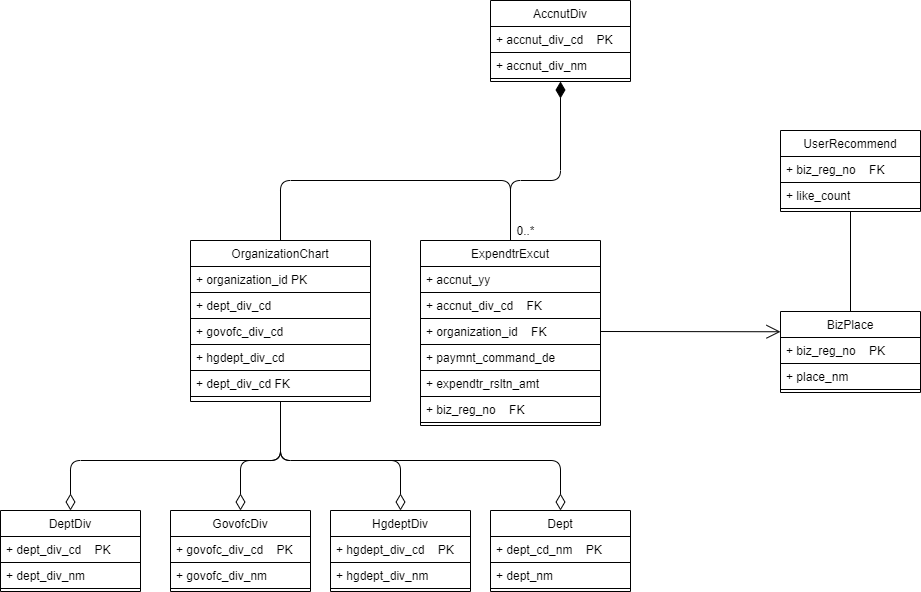

The diagram above was exported from draw.io. Its source (the exported page's mxGraphModel, read from the mxfile embedded in the PNG):
<mxGraphModel dx="1374" dy="790" grid="1" gridSize="10" guides="1" tooltips="1" connect="1" arrows="1" fold="1" page="1" pageScale="1" pageWidth="1169" pageHeight="827" background="#FFFFFF" math="0" shadow="0">
  <root>
    <mxCell id="0" />
    <mxCell id="1" parent="0" />
    <mxCell id="2" value="ExpendtrExcut" style="swimlane;fontStyle=0;childLayout=stackLayout;horizontal=1;startSize=26;fillColor=none;horizontalStack=0;resizeParent=1;resizeParentMax=0;resizeLast=0;collapsible=1;marginBottom=3;strokeColor=#000000;fontColor=#000000;" parent="1" vertex="1">
      <mxGeometry x="450" y="770" width="180" height="185" as="geometry" />
    </mxCell>
    <mxCell id="3" value="+ accnut_yy" style="text;fillColor=none;align=left;verticalAlign=top;spacingLeft=4;spacingRight=4;overflow=hidden;rotatable=0;points=[[0,0.5],[1,0.5]];portConstraint=eastwest;strokeColor=#000000;fontColor=#000000;" parent="2" vertex="1">
      <mxGeometry y="26" width="180" height="26" as="geometry" />
    </mxCell>
    <mxCell id="4" value="+ accnut_div_cd    FK" style="text;fillColor=none;align=left;verticalAlign=top;spacingLeft=4;spacingRight=4;overflow=hidden;rotatable=0;points=[[0,0.5],[1,0.5]];portConstraint=eastwest;strokeColor=#000000;fontColor=#000000;" parent="2" vertex="1">
      <mxGeometry y="52" width="180" height="26" as="geometry" />
    </mxCell>
    <mxCell id="8" value="+ organization_id    FK" style="text;fillColor=none;align=left;verticalAlign=top;spacingLeft=4;spacingRight=4;overflow=hidden;rotatable=0;points=[[0,0.5],[1,0.5]];portConstraint=eastwest;strokeColor=#000000;fontColor=#000000;" parent="2" vertex="1">
      <mxGeometry y="78" width="180" height="26" as="geometry" />
    </mxCell>
    <mxCell id="16" value="+ paymnt_command_de" style="text;fillColor=none;align=left;verticalAlign=top;spacingLeft=4;spacingRight=4;overflow=hidden;rotatable=0;points=[[0,0.5],[1,0.5]];portConstraint=eastwest;strokeColor=#000000;fontColor=#000000;" parent="2" vertex="1">
      <mxGeometry y="104" width="180" height="26" as="geometry" />
    </mxCell>
    <mxCell id="17" value="+ expendtr_rsltn_amt" style="text;fillColor=none;align=left;verticalAlign=top;spacingLeft=4;spacingRight=4;overflow=hidden;rotatable=0;points=[[0,0.5],[1,0.5]];portConstraint=eastwest;strokeColor=#000000;fontColor=#000000;" parent="2" vertex="1">
      <mxGeometry y="130" width="180" height="26" as="geometry" />
    </mxCell>
    <mxCell id="18" value="+ biz_reg_no    FK" style="text;fillColor=none;align=left;verticalAlign=top;spacingLeft=4;spacingRight=4;overflow=hidden;rotatable=0;points=[[0,0.5],[1,0.5]];portConstraint=eastwest;strokeColor=#000000;fontColor=#000000;" parent="2" vertex="1">
      <mxGeometry y="156" width="180" height="26" as="geometry" />
    </mxCell>
    <mxCell id="21" value="DeptDiv" style="swimlane;fontStyle=0;childLayout=stackLayout;horizontal=1;startSize=26;fillColor=none;horizontalStack=0;resizeParent=1;resizeParentMax=0;resizeLast=0;collapsible=1;marginBottom=3;strokeColor=#000000;fontColor=#000000;" parent="1" vertex="1">
      <mxGeometry x="30" y="1040" width="140" height="81" as="geometry" />
    </mxCell>
    <mxCell id="22" value="+ dept_div_cd    PK" style="text;fillColor=none;align=left;verticalAlign=top;spacingLeft=4;spacingRight=4;overflow=hidden;rotatable=0;points=[[0,0.5],[1,0.5]];portConstraint=eastwest;strokeColor=#000000;fontColor=#000000;" parent="21" vertex="1">
      <mxGeometry y="26" width="140" height="26" as="geometry" />
    </mxCell>
    <mxCell id="23" value="+ dept_div_nm" style="text;fillColor=none;align=left;verticalAlign=top;spacingLeft=4;spacingRight=4;overflow=hidden;rotatable=0;points=[[0,0.5],[1,0.5]];portConstraint=eastwest;strokeColor=#000000;fontColor=#000000;" parent="21" vertex="1">
      <mxGeometry y="52" width="140" height="26" as="geometry" />
    </mxCell>
    <mxCell id="25" value="GovofcDiv" style="swimlane;fontStyle=0;childLayout=stackLayout;horizontal=1;startSize=26;fillColor=none;horizontalStack=0;resizeParent=1;resizeParentMax=0;resizeLast=0;collapsible=1;marginBottom=3;strokeColor=#000000;fontColor=#000000;" parent="1" vertex="1">
      <mxGeometry x="200" y="1040" width="140" height="81" as="geometry" />
    </mxCell>
    <mxCell id="26" value="+ govofc_div_cd    PK" style="text;fillColor=none;align=left;verticalAlign=top;spacingLeft=4;spacingRight=4;overflow=hidden;rotatable=0;points=[[0,0.5],[1,0.5]];portConstraint=eastwest;strokeColor=#000000;fontColor=#000000;" parent="25" vertex="1">
      <mxGeometry y="26" width="140" height="26" as="geometry" />
    </mxCell>
    <mxCell id="27" value="+ govofc_div_nm" style="text;fillColor=none;align=left;verticalAlign=top;spacingLeft=4;spacingRight=4;overflow=hidden;rotatable=0;points=[[0,0.5],[1,0.5]];portConstraint=eastwest;strokeColor=#000000;fontColor=#000000;" parent="25" vertex="1">
      <mxGeometry y="52" width="140" height="26" as="geometry" />
    </mxCell>
    <mxCell id="28" value="HgdeptDiv" style="swimlane;fontStyle=0;childLayout=stackLayout;horizontal=1;startSize=26;fillColor=none;horizontalStack=0;resizeParent=1;resizeParentMax=0;resizeLast=0;collapsible=1;marginBottom=3;strokeColor=#000000;fontColor=#000000;" parent="1" vertex="1">
      <mxGeometry x="360" y="1040" width="140" height="81" as="geometry">
        <mxRectangle x="270" y="390" width="90" height="26" as="alternateBounds" />
      </mxGeometry>
    </mxCell>
    <mxCell id="29" value="+ hgdept_div_cd    PK" style="text;fillColor=none;align=left;verticalAlign=top;spacingLeft=4;spacingRight=4;overflow=hidden;rotatable=0;points=[[0,0.5],[1,0.5]];portConstraint=eastwest;strokeColor=#000000;fontColor=#000000;" parent="28" vertex="1">
      <mxGeometry y="26" width="140" height="26" as="geometry" />
    </mxCell>
    <mxCell id="30" value="+ hgdept_div_nm" style="text;fillColor=none;align=left;verticalAlign=top;spacingLeft=4;spacingRight=4;overflow=hidden;rotatable=0;points=[[0,0.5],[1,0.5]];portConstraint=eastwest;strokeColor=#000000;fontColor=#000000;" parent="28" vertex="1">
      <mxGeometry y="52" width="140" height="26" as="geometry" />
    </mxCell>
    <mxCell id="31" value="Dept" style="swimlane;fontStyle=0;childLayout=stackLayout;horizontal=1;startSize=26;fillColor=none;horizontalStack=0;resizeParent=1;resizeParentMax=0;resizeLast=0;collapsible=1;marginBottom=3;strokeColor=#000000;fontColor=#000000;" parent="1" vertex="1">
      <mxGeometry x="520" y="1040" width="140" height="81" as="geometry" />
    </mxCell>
    <mxCell id="32" value="+ dept_cd_nm    PK" style="text;fillColor=none;align=left;verticalAlign=top;spacingLeft=4;spacingRight=4;overflow=hidden;rotatable=0;points=[[0,0.5],[1,0.5]];portConstraint=eastwest;strokeColor=#000000;fontColor=#000000;" parent="31" vertex="1">
      <mxGeometry y="26" width="140" height="26" as="geometry" />
    </mxCell>
    <mxCell id="33" value="+ dept_nm" style="text;fillColor=none;align=left;verticalAlign=top;spacingLeft=4;spacingRight=4;overflow=hidden;rotatable=0;points=[[0,0.5],[1,0.5]];portConstraint=eastwest;strokeColor=#000000;fontColor=#000000;" parent="31" vertex="1">
      <mxGeometry y="52" width="140" height="26" as="geometry" />
    </mxCell>
    <mxCell id="44" value="AccnutDiv" style="swimlane;fontStyle=0;childLayout=stackLayout;horizontal=1;startSize=26;fillColor=none;horizontalStack=0;resizeParent=1;resizeParentMax=0;resizeLast=0;collapsible=1;marginBottom=3;strokeColor=#000000;fontColor=#000000;" parent="1" vertex="1">
      <mxGeometry x="520" y="530" width="140" height="81" as="geometry" />
    </mxCell>
    <mxCell id="45" value="+ accnut_div_cd    PK" style="text;fillColor=none;align=left;verticalAlign=top;spacingLeft=4;spacingRight=4;overflow=hidden;rotatable=0;points=[[0,0.5],[1,0.5]];portConstraint=eastwest;strokeColor=#000000;fontColor=#000000;" parent="44" vertex="1">
      <mxGeometry y="26" width="140" height="26" as="geometry" />
    </mxCell>
    <mxCell id="46" value="+ accnut_div_nm" style="text;fillColor=none;align=left;verticalAlign=top;spacingLeft=4;spacingRight=4;overflow=hidden;rotatable=0;points=[[0,0.5],[1,0.5]];portConstraint=eastwest;strokeColor=#000000;fontColor=#000000;" parent="44" vertex="1">
      <mxGeometry y="52" width="140" height="26" as="geometry" />
    </mxCell>
    <mxCell id="49" value="" style="endArrow=none;endSize=12;startArrow=none;startSize=14;startFill=0;edgeStyle=orthogonalEdgeStyle;align=left;verticalAlign=bottom;endFill=0;entryX=0.5;entryY=0;entryDx=0;entryDy=0;exitX=0.5;exitY=0;exitDx=0;exitDy=0;html=1;strokeColor=#000000;fontColor=#000000;" parent="1" source="82" target="2" edge="1">
      <mxGeometry x="-0.8659" relative="1" as="geometry">
        <mxPoint x="570" y="240" as="sourcePoint" />
        <mxPoint x="730" y="240" as="targetPoint" />
        <mxPoint as="offset" />
        <Array as="points">
          <mxPoint x="540" y="710" />
        </Array>
      </mxGeometry>
    </mxCell>
    <mxCell id="50" value="" style="endArrow=none;html=1;endSize=12;startArrow=diamondThin;startSize=14;startFill=1;edgeStyle=orthogonalEdgeStyle;align=left;verticalAlign=bottom;endFill=0;entryX=0.5;entryY=0;entryDx=0;entryDy=0;exitX=0.5;exitY=1;exitDx=0;exitDy=0;strokeColor=#000000;fontColor=#000000;" parent="1" source="44" target="2" edge="1">
      <mxGeometry x="-0.8181" y="10" relative="1" as="geometry">
        <mxPoint x="350" y="657" as="sourcePoint" />
        <mxPoint x="350" y="710" as="targetPoint" />
        <Array as="points">
          <mxPoint x="590" y="710" />
          <mxPoint x="540" y="710" />
        </Array>
        <mxPoint as="offset" />
      </mxGeometry>
    </mxCell>
    <mxCell id="58" value="UserRecommend" style="swimlane;fontStyle=0;childLayout=stackLayout;horizontal=1;startSize=26;fillColor=none;horizontalStack=0;resizeParent=1;resizeParentMax=0;resizeLast=0;collapsible=1;marginBottom=3;strokeColor=#000000;fontColor=#000000;" parent="1" vertex="1">
      <mxGeometry x="810" y="660" width="140" height="81" as="geometry" />
    </mxCell>
    <mxCell id="59" value="+ biz_reg_no    FK" style="text;fillColor=none;align=left;verticalAlign=top;spacingLeft=4;spacingRight=4;overflow=hidden;rotatable=0;points=[[0,0.5],[1,0.5]];portConstraint=eastwest;strokeColor=#000000;fontColor=#000000;" parent="58" vertex="1">
      <mxGeometry y="26" width="140" height="26" as="geometry" />
    </mxCell>
    <mxCell id="60" value="+ like_count" style="text;fillColor=none;align=left;verticalAlign=top;spacingLeft=4;spacingRight=4;overflow=hidden;rotatable=0;points=[[0,0.5],[1,0.5]];portConstraint=eastwest;strokeColor=#000000;fontColor=#000000;" parent="58" vertex="1">
      <mxGeometry y="52" width="140" height="26" as="geometry" />
    </mxCell>
    <mxCell id="62" value="BizPlace" style="swimlane;fontStyle=0;childLayout=stackLayout;horizontal=1;startSize=26;fillColor=none;horizontalStack=0;resizeParent=1;resizeParentMax=0;resizeLast=0;collapsible=1;marginBottom=3;strokeColor=#000000;fontColor=#000000;" parent="1" vertex="1">
      <mxGeometry x="810" y="841" width="140" height="81" as="geometry" />
    </mxCell>
    <mxCell id="63" value="+ biz_reg_no    PK" style="text;fillColor=none;align=left;verticalAlign=top;spacingLeft=4;spacingRight=4;overflow=hidden;rotatable=0;points=[[0,0.5],[1,0.5]];portConstraint=eastwest;strokeColor=#000000;fontColor=#000000;" parent="62" vertex="1">
      <mxGeometry y="26" width="140" height="26" as="geometry" />
    </mxCell>
    <mxCell id="64" value="+ place_nm" style="text;fillColor=none;align=left;verticalAlign=top;spacingLeft=4;spacingRight=4;overflow=hidden;rotatable=0;points=[[0,0.5],[1,0.5]];portConstraint=eastwest;strokeColor=#000000;fontColor=#000000;" parent="62" vertex="1">
      <mxGeometry y="52" width="140" height="26" as="geometry" />
    </mxCell>
    <mxCell id="74" value="0..*" style="text;html=1;align=center;verticalAlign=middle;resizable=0;points=[];autosize=1;fontColor=#000000;" parent="1" vertex="1">
      <mxGeometry x="540" y="750" width="30" height="20" as="geometry" />
    </mxCell>
    <mxCell id="75" value="" style="endArrow=open;endFill=1;endSize=12;html=1;entryX=0;entryY=0.25;entryDx=0;entryDy=0;exitX=1;exitY=0.5;exitDx=0;exitDy=0;strokeColor=#000000;fontColor=#000000;" parent="1" source="8" target="62" edge="1">
      <mxGeometry width="160" relative="1" as="geometry">
        <mxPoint x="650" y="861" as="sourcePoint" />
        <mxPoint x="790" y="780" as="targetPoint" />
      </mxGeometry>
    </mxCell>
    <mxCell id="77" value="" style="endArrow=none;html=1;edgeStyle=orthogonalEdgeStyle;entryX=0.5;entryY=0;entryDx=0;entryDy=0;strokeColor=#000000;fontColor=#000000;" parent="1" source="58" target="62" edge="1">
      <mxGeometry relative="1" as="geometry">
        <mxPoint x="760" y="880" as="sourcePoint" />
        <mxPoint x="920" y="880" as="targetPoint" />
      </mxGeometry>
    </mxCell>
    <mxCell id="82" value="OrganizationChart" style="swimlane;fontStyle=0;childLayout=stackLayout;horizontal=1;startSize=26;fillColor=none;horizontalStack=0;resizeParent=1;resizeParentMax=0;resizeLast=0;collapsible=1;marginBottom=5;strokeColor=#000000;fontColor=#000000;" parent="1" vertex="1">
      <mxGeometry x="220" y="770" width="180" height="161" as="geometry" />
    </mxCell>
    <mxCell id="83" value="+ organization_id PK" style="text;fillColor=none;align=left;verticalAlign=top;spacingLeft=4;spacingRight=4;overflow=hidden;rotatable=0;points=[[0,0.5],[1,0.5]];portConstraint=eastwest;strokeColor=#000000;fontColor=#000000;" parent="82" vertex="1">
      <mxGeometry y="26" width="180" height="26" as="geometry" />
    </mxCell>
    <mxCell id="84" value="+ dept_div_cd" style="text;fillColor=none;align=left;verticalAlign=top;spacingLeft=4;spacingRight=4;overflow=hidden;rotatable=0;points=[[0,0.5],[1,0.5]];portConstraint=eastwest;strokeColor=#000000;fontColor=#000000;" parent="82" vertex="1">
      <mxGeometry y="52" width="180" height="26" as="geometry" />
    </mxCell>
    <mxCell id="85" value="+ govofc_div_cd" style="text;fillColor=none;align=left;verticalAlign=top;spacingLeft=4;spacingRight=4;overflow=hidden;rotatable=0;points=[[0,0.5],[1,0.5]];portConstraint=eastwest;strokeColor=#000000;fontColor=#000000;" parent="82" vertex="1">
      <mxGeometry y="78" width="180" height="26" as="geometry" />
    </mxCell>
    <mxCell id="86" value="+ hgdept_div_cd" style="text;fillColor=none;align=left;verticalAlign=top;spacingLeft=4;spacingRight=4;overflow=hidden;rotatable=0;points=[[0,0.5],[1,0.5]];portConstraint=eastwest;strokeColor=#000000;fontColor=#000000;" parent="82" vertex="1">
      <mxGeometry y="104" width="180" height="26" as="geometry" />
    </mxCell>
    <mxCell id="87" value="+ dept_div_cd FK" style="text;fillColor=none;align=left;verticalAlign=top;spacingLeft=4;spacingRight=4;overflow=hidden;rotatable=0;points=[[0,0.5],[1,0.5]];portConstraint=eastwest;strokeColor=#000000;fontColor=#000000;" parent="82" vertex="1">
      <mxGeometry y="130" width="180" height="26" as="geometry" />
    </mxCell>
    <mxCell id="135" value="" style="endArrow=none;html=1;endSize=12;startArrow=diamondThin;startSize=14;startFill=0;edgeStyle=orthogonalEdgeStyle;align=left;verticalAlign=bottom;strokeColor=#000;endFill=0;entryX=0.5;entryY=1;entryDx=0;entryDy=0;exitX=0.5;exitY=0;exitDx=0;exitDy=0;" edge="1" parent="1" source="21" target="82">
      <mxGeometry x="-0.3103" y="-30" relative="1" as="geometry">
        <mxPoint x="130" y="1090" as="sourcePoint" />
        <mxPoint x="300" y="1020" as="targetPoint" />
        <Array as="points">
          <mxPoint x="100" y="990" />
          <mxPoint x="310" y="990" />
        </Array>
        <mxPoint as="offset" />
      </mxGeometry>
    </mxCell>
    <mxCell id="136" value="" style="endArrow=none;html=1;endSize=12;startArrow=diamondThin;startSize=14;startFill=0;edgeStyle=orthogonalEdgeStyle;align=left;verticalAlign=bottom;strokeColor=#000;endFill=0;exitX=0.5;exitY=0;exitDx=0;exitDy=0;entryX=0.5;entryY=1;entryDx=0;entryDy=0;" edge="1" parent="1" source="25" target="82">
      <mxGeometry x="-1" y="3" relative="1" as="geometry">
        <mxPoint x="110" y="1050" as="sourcePoint" />
        <mxPoint x="380" y="990" as="targetPoint" />
        <Array as="points">
          <mxPoint x="270" y="990" />
          <mxPoint x="310" y="990" />
        </Array>
      </mxGeometry>
    </mxCell>
    <mxCell id="137" value="" style="endArrow=none;html=1;endSize=12;startArrow=diamondThin;startSize=14;startFill=0;edgeStyle=orthogonalEdgeStyle;align=left;verticalAlign=bottom;strokeColor=#000;endFill=0;exitX=0.5;exitY=0;exitDx=0;exitDy=0;entryX=0.5;entryY=1;entryDx=0;entryDy=0;" edge="1" parent="1" source="28" target="82">
      <mxGeometry x="-1" y="3" relative="1" as="geometry">
        <mxPoint x="280" y="1050" as="sourcePoint" />
        <mxPoint x="320" y="940.9999999999998" as="targetPoint" />
        <Array as="points">
          <mxPoint x="430" y="990" />
          <mxPoint x="310" y="990" />
        </Array>
      </mxGeometry>
    </mxCell>
    <mxCell id="138" value="" style="endArrow=none;html=1;endSize=12;startArrow=diamondThin;startSize=14;startFill=0;edgeStyle=orthogonalEdgeStyle;align=left;verticalAlign=bottom;strokeColor=#000;endFill=0;exitX=0.5;exitY=0;exitDx=0;exitDy=0;entryX=0.5;entryY=1;entryDx=0;entryDy=0;" edge="1" parent="1" source="31" target="82">
      <mxGeometry x="-1" y="3" relative="1" as="geometry">
        <mxPoint x="440" y="1050" as="sourcePoint" />
        <mxPoint x="320" y="940.9999999999998" as="targetPoint" />
        <Array as="points">
          <mxPoint x="590" y="990" />
          <mxPoint x="310" y="990" />
        </Array>
      </mxGeometry>
    </mxCell>
  </root>
</mxGraphModel>